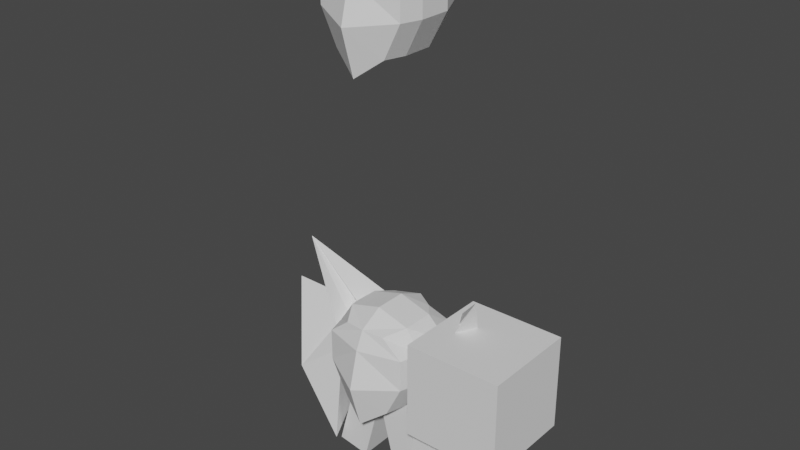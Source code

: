 # Source: you.blend  (saved by Blender 2.92.15; exported with 4.5.12 LTS)
import bpy
from mathutils import Matrix  # noqa: F401  (used for matrix-valued properties, if any)

bpy.ops.wm.read_factory_settings(use_empty=True)
scene = bpy.context.scene
scene.name = 'Scene'

# ---- world
world_world = bpy.data.worlds.new('World'); scene.world = world_world
world_world.use_nodes = True; world_world.node_tree.nodes.clear()
_N = world_world.node_tree.nodes; _L = world_world.node_tree.links
n0 = _N.new('ShaderNodeOutputWorld'); n0.name = 'World Output'; n0.location = (300, 300)
n1 = _N.new('ShaderNodeBackground'); n1.name = 'Background'; n1.location = (10, 300)
n1.inputs[0].default_value = (0.05088, 0.05088, 0.05088, 1.0)
_L.new(n1.outputs[0], n0.inputs[0])
n0.is_active_output = True
world_world.color = (0.05088, 0.05088, 0.05088)
world_world.use_sun_shadow = False
world_world.sun_shadow_jitter_overblur = 0.0

# ---- meshes
me_cubo_005 = bpy.data.meshes.new('Cubo.005')
me_cubo_005.from_pydata([(0.0, 1.176, -0.3333), (0.0, 1.176, 0.3333), (-2.858e-17, -1.206, -0.462), (0.0, -1.0, 0.3333), (0.5307, -0.7534, -1.02), (0.4432, -0.7551, 0.6891), (0.4864, 0.9444, -0.7218), (0.446, 0.6451, 0.7617), (0.8767, -0.7534, -0.3333), (0.8767, -0.7534, 0.3333), (0.6571, 1.0, -0.3241), (0.7533, 0.9785, 0.3333), (-2.881e-17, 0.9443, 0.723), (-0.003786, -0.9301, -1.417), (0.002485, 0.9629, -1.014), (-6.21e-17, -0.8221, 0.7203), (1.0, 0.3333, -0.3333), (1.0, -0.3333, -0.3333), (0.654, -0.3333, -1.02), (0.6511, 0.2902, -1.02), (0.6927, 0.3333, 0.8008), (0.6927, -0.3333, 0.8008), (1.0, 0.3333, 0.3333), (1.0, -0.3333, 0.3333), (0.0, 0.3333, 1.0), (0.0, -0.3333, 1.0), (0.005347, 0.3764, -1.174), (0.002485, -0.3333, -1.174), (0.654, -0.3333, -1.02), (0.6513, 0.2915, -1.02), (0.005186, 0.3752, -1.181), (0.002485, -0.3333, -1.181)], [], [(1, 12, 7, 11), (23, 21, 5, 9), (27, 18, 4, 13), (0, 1, 11, 10), (8, 9, 3, 2), (4, 8, 2, 13), (14, 0, 10, 6), (9, 5, 15, 3), (21, 25, 15, 5), (18, 17, 8, 4), (17, 23, 9, 8), (10, 11, 22, 16), (16, 22, 23, 17), (6, 10, 16, 19), (19, 16, 17, 18), (7, 12, 24, 20), (20, 24, 25, 21), (14, 6, 19, 26), (18, 27, 31, 28), (11, 7, 20, 22), (22, 20, 21, 23), (30, 29, 28, 31), (27, 26, 30, 31), (26, 19, 29, 30), (19, 18, 28, 29)])
_uv = me_cubo_005.uv_layers.new(name='MapaUV')
_uv.uv.foreach_set('vector', [0.5417, 0.375, 0.625, 0.375, 0.625, 0.5, 0.5417, 0.5, 0.5417, 0.6667, 0.625, 0.6667, 0.625, 0.75, 0.5417, 0.75, 0.25, 0.6667, 0.375, 0.6667, 0.375, 0.75, 0.25, 0.75, 0.4583, 0.375, 0.5417, 0.375, 0.5417, 0.5, 0.4583, 0.5, 0.4583, 0.75, 0.5417, 0.75, 0.5417, 0.875, 0.4583, 0.875, 0.375, 0.75, 0.4583, 0.75, 0.4583, 0.875, 0.375, 0.875, 0.375, 0.375, 0.4583, 0.375, 0.4583, 0.5, 0.375, 0.5, 0.5417, 0.75, 0.625, 0.75, 0.625, 0.875, 0.5417, 0.875, 0.625, 0.6667, 0.75, 0.6667, 0.75, 0.75, 0.625, 0.75, 0.375, 0.6667, 0.4583, 0.6667, 0.4583, 0.75, 0.375, 0.75, 0.4583, 0.6667, 0.5417, 0.6667, 0.5417, 0.75, 0.4583, 0.75, 0.4583, 0.5, 0.5417, 0.5, 0.5417, 0.5833, 0.4583, 0.5833, 0.4583, 0.5833, 0.5417, 0.5833, 0.5417, 0.6667, 0.4583, 0.6667, 0.375, 0.5, 0.4583, 0.5, 0.4583, 0.5833, 0.375, 0.5833, 0.375, 0.5833, 0.4583, 0.5833, 0.4583, 0.6667, 0.375, 0.6667, 0.625, 0.5, 0.75, 0.5, 0.75, 0.5833, 0.625, 0.5833, 0.625, 0.5833, 0.75, 0.5833, 0.75, 0.6667, 0.625, 0.6667, 0.25, 0.5, 0.375, 0.5, 0.375, 0.5833, 0.25, 0.5833, 0.375, 0.6667, 0.25, 0.6667, 0.25, 0.6667, 0.375, 0.6667, 0.5417, 0.5, 0.625, 0.5, 0.625, 0.5833, 0.5417, 0.5833, 0.5417, 0.5833, 0.625, 0.5833, 0.625, 0.6667, 0.5417, 0.6667, 0.25, 0.5833, 0.375, 0.5833, 0.375, 0.6667, 0.25, 0.6667, 0.0, 0.0, 0.0, 0.0, 0.0, 0.0, 0.0, 0.0, 0.25, 0.5833, 0.375, 0.5833, 0.375, 0.5833, 0.25, 0.5833, 0.375, 0.5833, 0.375, 0.6667, 0.375, 0.6667, 0.375, 0.5833])
me_cubo_005.use_remesh_fix_poles = True
me_cubo_005.use_remesh_preserve_attributes = False
me_cubo_005.use_mirror_vertex_groups = False
me_cubo_005.update()
me_cubo_004 = bpy.data.meshes.new('Cubo.004')
me_cubo_004.from_pydata([(0.0, 1.176, -0.3333), (0.0, 1.176, 0.3333), (-2.858e-17, -1.206, -0.462), (0.0, -1.0, 0.3333), (0.5307, -0.7534, -1.02), (0.4432, -0.7551, 0.6891), (0.4864, 0.9444, -0.7218), (0.446, 0.6451, 0.7617), (0.8767, -0.7534, -0.3333), (0.8767, -0.7534, 0.3333), (0.6656, 0.9977, -0.3128), (0.7533, 0.9785, 0.3333), (-2.881e-17, 0.9443, 0.723), (-0.003786, -0.9301, -1.417), (0.002485, 0.9629, -1.014), (-6.21e-17, -0.8221, 0.7203), (2.045, -0.01909, 1.737), (1.001, -0.3335, -0.333), (0.654, -0.3333, -1.02), (0.6458, 0.2608, -1.02), (0.6927, 0.3333, 0.8008), (0.6927, -0.3333, 0.8008), (1.151, 0.3035, 0.4041), (1.0, -0.3333, 0.3333), (0.0, 0.3333, 1.0), (0.0, -0.3333, 1.0), (0.01065, 0.4058, -1.174), (0.002485, -0.3333, -1.174), (0.654, -0.3333, -1.02), (0.6459, 0.2612, -1.02), (0.01056, 0.4054, -1.181), (0.002485, -0.3333, -1.181), (1.073, -0.3473, -2.615), (1.03, 0.2612, -2.556), (0.3951, 0.4054, -2.717), (0.3997, -0.3379, -2.735), (1.413, 1.191, -1.167), (0.9786, -0.6005, -2.426), (2.752, 0.3328, 0.3971), (1.971, -0.5479, -1.085)], [], [(1, 12, 7, 11), (23, 21, 5, 9), (27, 18, 4, 13), (0, 1, 11, 10), (8, 9, 3, 2), (4, 8, 2, 13), (14, 0, 10, 6), (9, 5, 15, 3), (21, 25, 15, 5), (18, 17, 8, 4), (17, 23, 9, 8), (10, 11, 22, 16), (23, 17, 37, 39), (6, 10, 16, 19), (19, 16, 17, 18), (7, 12, 24, 20), (20, 24, 25, 21), (14, 6, 19, 26), (18, 27, 31, 28), (11, 7, 20, 22), (22, 20, 21, 23), (30, 29, 33, 34), (27, 26, 30, 31), (26, 19, 29, 30), (19, 18, 28, 29), (34, 33, 32, 35), (29, 28, 32, 33), (28, 31, 35, 32), (31, 30, 34, 35), (36, 38, 39, 37), (22, 23, 39, 38), (17, 16, 36, 37), (16, 22, 38, 36)])
_uv = me_cubo_004.uv_layers.new(name='MapaUV')
_uv.uv.foreach_set('vector', [0.5417, 0.375, 0.625, 0.375, 0.625, 0.5, 0.5417, 0.5, 0.5417, 0.6667, 0.625, 0.6667, 0.625, 0.75, 0.5417, 0.75, 0.25, 0.6667, 0.375, 0.6667, 0.375, 0.75, 0.25, 0.75, 0.4583, 0.375, 0.5417, 0.375, 0.5417, 0.5, 0.4583, 0.5, 0.4583, 0.75, 0.5417, 0.75, 0.5417, 0.875, 0.4583, 0.875, 0.375, 0.75, 0.4583, 0.75, 0.4583, 0.875, 0.375, 0.875, 0.375, 0.375, 0.4583, 0.375, 0.4583, 0.5, 0.375, 0.5, 0.5417, 0.75, 0.625, 0.75, 0.625, 0.875, 0.5417, 0.875, 0.625, 0.6667, 0.75, 0.6667, 0.75, 0.75, 0.625, 0.75, 0.375, 0.6667, 0.4583, 0.6667, 0.4583, 0.75, 0.375, 0.75, 0.4583, 0.6667, 0.5417, 0.6667, 0.5417, 0.75, 0.4583, 0.75, 0.4583, 0.5, 0.5417, 0.5, 0.5417, 0.5833, 0.4583, 0.5833, 0.5417, 0.6667, 0.4583, 0.6667, 0.4583, 0.6667, 0.5417, 0.6667, 0.375, 0.5, 0.4583, 0.5, 0.4583, 0.5833, 0.375, 0.5833, 0.375, 0.5833, 0.4583, 0.5833, 0.4583, 0.6667, 0.375, 0.6667, 0.625, 0.5, 0.75, 0.5, 0.75, 0.5833, 0.625, 0.5833, 0.625, 0.5833, 0.75, 0.5833, 0.75, 0.6667, 0.625, 0.6667, 0.25, 0.5, 0.375, 0.5, 0.375, 0.5833, 0.25, 0.5833, 0.375, 0.6667, 0.25, 0.6667, 0.25, 0.6667, 0.375, 0.6667, 0.5417, 0.5, 0.625, 0.5, 0.625, 0.5833, 0.5417, 0.5833, 0.5417, 0.5833, 0.625, 0.5833, 0.625, 0.6667, 0.5417, 0.6667, 0.25, 0.5833, 0.375, 0.5833, 0.375, 0.5833, 0.25, 0.5833, 0.0, 0.0, 0.0, 0.0, 0.0, 0.0, 0.0, 0.0, 0.25, 0.5833, 0.375, 0.5833, 0.375, 0.5833, 0.25, 0.5833, 0.375, 0.5833, 0.375, 0.6667, 0.375, 0.6667, 0.375, 0.5833, 0.25, 0.5833, 0.375, 0.5833, 0.375, 0.6667, 0.25, 0.6667, 0.375, 0.5833, 0.375, 0.6667, 0.375, 0.6667, 0.375, 0.5833, 0.375, 0.6667, 0.25, 0.6667, 0.25, 0.6667, 0.375, 0.6667, 0.0, 0.0, 0.0, 0.0, 0.0, 0.0, 0.0, 0.0, 0.4583, 0.5833, 0.5417, 0.5833, 0.5417, 0.6667, 0.4583, 0.6667, 0.5417, 0.5833, 0.5417, 0.6667, 0.5417, 0.6667, 0.5417, 0.5833, 0.4583, 0.6667, 0.4583, 0.5833, 0.4583, 0.5833, 0.4583, 0.6667, 0.4583, 0.5833, 0.5417, 0.5833, 0.5417, 0.5833, 0.4583, 0.5833])
me_cubo_004.use_remesh_fix_poles = True
me_cubo_004.use_remesh_preserve_attributes = False
me_cubo_004.use_mirror_vertex_groups = False
me_cubo_004.update()
me_cubo = bpy.data.meshes.new('Cubo')
me_cubo.from_pydata([(-1.0, -1.0, -1.0), (-1.0, -1.0, 1.0), (-1.0, 1.0, -1.0), (-1.0, 1.0, 1.0), (1.0, -1.0, -1.0), (1.0, -1.0, 1.0), (1.0, 1.0, -1.0), (1.0, 1.0, 1.0)], [], [(0, 1, 3, 2), (2, 3, 7, 6), (6, 7, 5, 4), (4, 5, 1, 0), (2, 6, 4, 0), (7, 3, 1, 5)])
_uv = me_cubo.uv_layers.new(name='MapaUV')
_uv.uv.foreach_set('vector', [0.375, 0.0, 0.625, 0.0, 0.625, 0.25, 0.375, 0.25, 0.375, 0.25, 0.625, 0.25, 0.625, 0.5, 0.375, 0.5, 0.375, 0.5, 0.625, 0.5, 0.625, 0.75, 0.375, 0.75, 0.375, 0.75, 0.625, 0.75, 0.625, 1.0, 0.375, 1.0, 0.125, 0.5, 0.375, 0.5, 0.375, 0.75, 0.125, 0.75, 0.625, 0.5, 0.875, 0.5, 0.875, 0.75, 0.625, 0.75])
me_cubo.use_remesh_fix_poles = True
me_cubo.use_remesh_preserve_attributes = False
me_cubo.use_mirror_vertex_groups = False
me_cubo.update()

# ---- objects
ob_cubo_004 = bpy.data.objects.new('Cubo.004', me_cubo_005)
ob_cubo_003 = bpy.data.objects.new('Cubo.003', me_cubo_004)
ob_cubo_005 = bpy.data.objects.new('Cubo.005', me_cubo)

# ---- transforms, parenting, visibility, modifiers, constraints
ob_cubo_004.location = (0.0, 0.0, 7.183)
ob_cubo_004.lineart.crease_threshold = 0.0
_m = ob_cubo_004.modifiers.new('Simetrizar', 'MIRROR')
_m.use_mirror_merge = False
ob_cubo_003.location = (0.0, 0.0, 0.0)
ob_cubo_003.lineart.crease_threshold = 0.0
_m = ob_cubo_003.modifiers.new('Simetrizar', 'MIRROR')
_m.use_mirror_merge = False
ob_cubo_005.location = (2.256, 0.0, 0.0)
ob_cubo_005.scale = (-1.0, -1.0, 1.0)
ob_cubo_005.lineart.crease_threshold = 0.0

# ---- collection membership
scene.collection.objects.link(ob_cubo_004)
scene.collection.objects.link(ob_cubo_003)
scene.collection.objects.link(ob_cubo_005)

# ---- scene / render settings (as saved in the file)
scene.frame_start = 1; scene.frame_end = 250; scene.frame_set(1)
scene.render.engine = 'BLENDER_EEVEE_NEXT'
scene.cycles.use_denoising = False
scene.cycles.samples = 128
scene.cycles.sampling_pattern = 'TABULATED_SOBOL'
scene.cycles.use_adaptive_sampling = False
scene.cycles.use_light_tree = False
scene.view_settings.view_transform = 'Filmic'
bpy.context.view_layer.update()

# ---- added for rendering (the .blend has no active camera and no usable light): camera, sun
cam_auto = bpy.data.cameras.new('AutoCamera')
cam_auto.lens = 50.0
cam_auto.sensor_width = 36.0
cam_auto.clip_end = 1000.0
ob_auto_camera = bpy.data.objects.new('AutoCamera', cam_auto)
scene.collection.objects.link(ob_auto_camera)
ob_auto_camera.location = (11.9931, -14.0971, 12.1165)
ob_auto_camera.rotation_euler = (1.09748, -7.21219e-08, 0.694738)
scene.camera = ob_auto_camera
light_auto_sun = bpy.data.lights.new('AutoSun', 'SUN')
light_auto_sun.energy = 3.0
light_auto_sun.angle = 0.0523599
ob_auto_sun = bpy.data.objects.new('AutoSun', light_auto_sun)
scene.collection.objects.link(ob_auto_sun)
ob_auto_sun.rotation_euler = (0.872665, 0.174533, 0.523599)
bpy.context.view_layer.update()
